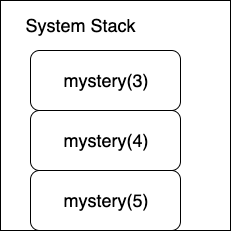

The diagram above was exported from draw.io. Its source (the exported page's mxGraphModel, read from the mxfile embedded in the PNG):
<mxGraphModel dx="1028" dy="587" grid="1" gridSize="10" guides="1" tooltips="1" connect="1" arrows="1" fold="1" page="1" pageScale="1" pageWidth="850" pageHeight="1100" math="0" shadow="0">
  <root>
    <mxCell id="pw9qJr9zPPNyQY5mQNFm-0" />
    <mxCell id="pw9qJr9zPPNyQY5mQNFm-1" parent="pw9qJr9zPPNyQY5mQNFm-0" />
    <mxCell id="pw9qJr9zPPNyQY5mQNFm-2" value="System Stack" style="text;html=1;strokeColor=none;fillColor=none;align=center;verticalAlign=middle;whiteSpace=wrap;rounded=0;fontSize=18;" vertex="1" parent="pw9qJr9zPPNyQY5mQNFm-1">
      <mxGeometry x="60" y="50" width="120" height="10" as="geometry" />
    </mxCell>
    <mxCell id="pw9qJr9zPPNyQY5mQNFm-3" value="" style="rounded=0;whiteSpace=wrap;html=1;fontSize=18;fillColor=none;" vertex="1" parent="pw9qJr9zPPNyQY5mQNFm-1">
      <mxGeometry x="40" y="30" width="230" height="230" as="geometry" />
    </mxCell>
    <mxCell id="pw9qJr9zPPNyQY5mQNFm-4" value="mystery(5)" style="rounded=1;whiteSpace=wrap;html=1;fillColor=none;fontSize=18;" vertex="1" parent="pw9qJr9zPPNyQY5mQNFm-1">
      <mxGeometry x="70" y="200" width="150" height="60" as="geometry" />
    </mxCell>
    <mxCell id="pw9qJr9zPPNyQY5mQNFm-5" value="mystery(4)" style="rounded=1;whiteSpace=wrap;html=1;fillColor=none;fontSize=18;" vertex="1" parent="pw9qJr9zPPNyQY5mQNFm-1">
      <mxGeometry x="70" y="140" width="150" height="60" as="geometry" />
    </mxCell>
    <mxCell id="pw9qJr9zPPNyQY5mQNFm-6" value="mystery(3)" style="rounded=1;whiteSpace=wrap;html=1;fillColor=none;fontSize=18;" vertex="1" parent="pw9qJr9zPPNyQY5mQNFm-1">
      <mxGeometry x="70" y="80" width="150" height="60" as="geometry" />
    </mxCell>
  </root>
</mxGraphModel>